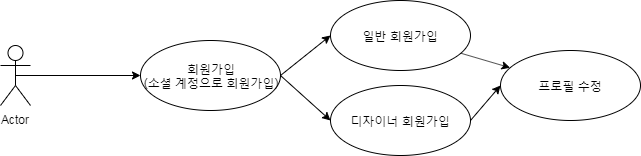

The diagram above was exported from draw.io. Its source (the exported page's mxGraphModel, read from the mxfile embedded in the PNG):
<mxGraphModel dx="1117" dy="1659" grid="1" gridSize="10" guides="1" tooltips="1" connect="1" arrows="1" fold="1" page="1" pageScale="1" pageWidth="827" pageHeight="1169" math="0" shadow="0">
  <root>
    <mxCell id="0" />
    <mxCell id="1" parent="0" />
    <mxCell id="n4CcfNW9gq4OdkcxqckX-3" style="rounded=0;orthogonalLoop=1;jettySize=auto;html=1;exitX=0.5;exitY=0.5;exitDx=0;exitDy=0;exitPerimeter=0;entryX=0;entryY=0.5;entryDx=0;entryDy=0;" parent="1" source="n4CcfNW9gq4OdkcxqckX-1" target="n4CcfNW9gq4OdkcxqckX-2" edge="1">
      <mxGeometry relative="1" as="geometry" />
    </mxCell>
    <mxCell id="n4CcfNW9gq4OdkcxqckX-1" value="Actor" style="shape=umlActor;verticalLabelPosition=bottom;labelBackgroundColor=#ffffff;verticalAlign=top;html=1;" parent="1" vertex="1">
      <mxGeometry x="50" y="-205" width="30" height="60" as="geometry" />
    </mxCell>
    <mxCell id="n4CcfNW9gq4OdkcxqckX-5" value="" style="edgeStyle=none;rounded=0;orthogonalLoop=1;jettySize=auto;html=1;exitX=1;exitY=0.5;exitDx=0;exitDy=0;entryX=0;entryY=0.5;entryDx=0;entryDy=0;" parent="1" source="n4CcfNW9gq4OdkcxqckX-2" target="n4CcfNW9gq4OdkcxqckX-4" edge="1">
      <mxGeometry relative="1" as="geometry" />
    </mxCell>
    <mxCell id="n4CcfNW9gq4OdkcxqckX-7" style="edgeStyle=none;rounded=0;orthogonalLoop=1;jettySize=auto;html=1;exitX=1;exitY=0.5;exitDx=0;exitDy=0;entryX=0;entryY=0.5;entryDx=0;entryDy=0;" parent="1" source="n4CcfNW9gq4OdkcxqckX-2" target="n4CcfNW9gq4OdkcxqckX-6" edge="1">
      <mxGeometry relative="1" as="geometry" />
    </mxCell>
    <mxCell id="n4CcfNW9gq4OdkcxqckX-2" value="회원가입&lt;br&gt;(소셜 계정으로 회원가입)" style="ellipse;whiteSpace=wrap;html=1;" parent="1" vertex="1">
      <mxGeometry x="190" y="-210" width="140" height="70" as="geometry" />
    </mxCell>
    <mxCell id="n4CcfNW9gq4OdkcxqckX-9" value="" style="edgeStyle=none;rounded=0;orthogonalLoop=1;jettySize=auto;html=1;" parent="1" source="n4CcfNW9gq4OdkcxqckX-4" target="n4CcfNW9gq4OdkcxqckX-8" edge="1">
      <mxGeometry relative="1" as="geometry" />
    </mxCell>
    <mxCell id="n4CcfNW9gq4OdkcxqckX-4" value="일반 회원가입" style="ellipse;whiteSpace=wrap;html=1;" parent="1" vertex="1">
      <mxGeometry x="380" y="-250" width="140" height="70" as="geometry" />
    </mxCell>
    <mxCell id="n4CcfNW9gq4OdkcxqckX-8" value="프로필 수정" style="ellipse;whiteSpace=wrap;html=1;" parent="1" vertex="1">
      <mxGeometry x="550" y="-200" width="140" height="70" as="geometry" />
    </mxCell>
    <mxCell id="n4CcfNW9gq4OdkcxqckX-10" style="edgeStyle=none;rounded=0;orthogonalLoop=1;jettySize=auto;html=1;exitX=1;exitY=0.5;exitDx=0;exitDy=0;entryX=0;entryY=0.5;entryDx=0;entryDy=0;" parent="1" source="n4CcfNW9gq4OdkcxqckX-6" target="n4CcfNW9gq4OdkcxqckX-8" edge="1">
      <mxGeometry relative="1" as="geometry" />
    </mxCell>
    <mxCell id="n4CcfNW9gq4OdkcxqckX-6" value="디자이너 회원가입" style="ellipse;whiteSpace=wrap;html=1;" parent="1" vertex="1">
      <mxGeometry x="380" y="-165" width="140" height="70" as="geometry" />
    </mxCell>
  </root>
</mxGraphModel>